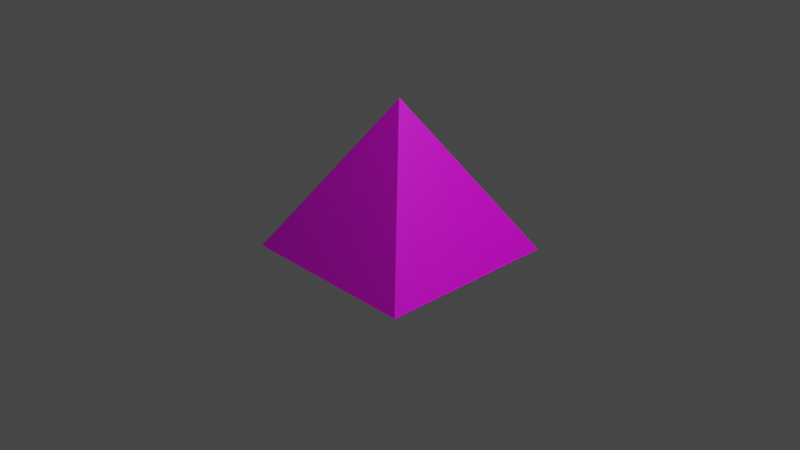 # Source: flushedrodin.blend  (saved by Blender 2.90.8; exported with 4.5.12 LTS)
import bpy
from mathutils import Matrix  # noqa: F401  (used for matrix-valued properties, if any)

bpy.ops.wm.read_factory_settings(use_empty=True)
scene = bpy.context.scene
scene.name = 'Scene'

# ---- collections
col_collection = bpy.data.collections.new('Collection'); scene.collection.children.link(col_collection)

# ---- images (referenced by path relative to the original .blend; pixels are not part of the script)
import os
ASSET_DIR = os.environ.get("B2B_ASSET_DIR", "")  # directory of the original .blend (textures are referenced by path, not embedded)
HERE = os.path.dirname(os.path.abspath(__file__))  # packed textures are extracted next to this script under _unpacked/

def load_image(name, relpath, width, height, colorspace="sRGB"):
    """Load a texture the original file referenced (path relative to the .blend, or extracted next to this script)."""
    p = next((c for c in (os.path.join(HERE, relpath), os.path.join(ASSET_DIR, relpath)) if relpath and os.path.exists(c)), "")
    if p:
        img = bpy.data.images.load(p, check_existing=True)
        img.name = name
    else:  # same state as the original file: an image datablock whose file is absent (Cycles renders it pink)
        img = bpy.data.images.new(name, width, height)
        img.source = "FILE"
        img.filepath = "//" + (relpath or name)
    img.colorspace_settings.name = colorspace
    return img
img_flushedrodin_png = load_image('flushedrodin.png', 'flushedrodin.png', 1024, 1024, 'sRGB')

# ---- materials (node trees are filled in below, after node groups)
mat_material = bpy.data.materials.new('Material')
mat_material.alpha_threshold = 0.0
mat_material.use_transparent_shadow = False
mat_material.line_color = (0.0, 0.0, 0.0, 1.0)

# ---- material node trees
mat_material.use_nodes = True; mat_material.node_tree.nodes.clear()
_N = mat_material.node_tree.nodes; _L = mat_material.node_tree.links
n0 = _N.new('ShaderNodeOutputMaterial'); n0.name = 'Material Output'; n0.location = (300, 300)
n1 = _N.new('ShaderNodeBsdfPrincipled'); n1.name = 'Principled BSDF'; n1.location = (10, 300)
n1.distribution = 'GGX'
n1.subsurface_method = 'BURLEY'
n1.inputs[2].default_value = 0.4
n1.inputs[3].default_value = 1.45
n1.inputs[27].default_value = (0.0, 0.0, 0.0, 1.0)
n1.inputs[28].default_value = 1.0
n2 = _N.new('ShaderNodeTexImage'); n2.name = 'Image Texture'; n2.location = (-364, 164)
n2.image = img_flushedrodin_png
_L.new(n1.outputs[0], n0.inputs[0])
_L.new(n2.outputs[0], n1.inputs[0])
n0.is_active_output = True

# ---- world
world_world = bpy.data.worlds.new('World'); scene.world = world_world
world_world.use_nodes = True; world_world.node_tree.nodes.clear()
_N = world_world.node_tree.nodes; _L = world_world.node_tree.links
n0 = _N.new('ShaderNodeOutputWorld'); n0.name = 'World Output'; n0.location = (300, 300)
n1 = _N.new('ShaderNodeBackground'); n1.name = 'Background'; n1.location = (10, 300)
n1.inputs[0].default_value = (0.05088, 0.05088, 0.05088, 1.0)
_L.new(n1.outputs[0], n0.inputs[0])
n0.is_active_output = True
world_world.color = (0.05088, 0.05088, 0.05088)
world_world.use_sun_shadow = False
world_world.sun_shadow_jitter_overblur = 0.0

# ---- cameras
cam_camera = bpy.data.cameras.new('Camera')
cam_camera.clip_end = 100.0
cam_camera.ortho_scale = 7.314

# ---- lights
light_light = bpy.data.lights.new('Light', 'POINT')
light_light.transmission_factor = 0.0
light_light.energy = 1000.0
light_light.shadow_soft_size = 0.1
light_light.shadow_maximum_resolution = 0.006
light_light.use_absolute_resolution = True

# ---- meshes
me_cube = bpy.data.meshes.new('Cube')
me_cube.from_pydata([(0.0, 0.0, 1.297), (1.0, 1.0, -0.3243), (1.0, -1.0, -0.3243), (-1.0, 1.0, -0.3243), (-1.0, -1.0, -0.3243)], [], [(2, 0, 4), (4, 0, 3), (3, 1, 2, 4), (1, 0, 2), (3, 0, 1)])
_uv = me_cube.uv_layers.new(name='UVMap')
_uv.uv.foreach_set('vector', [1.201, 0.005828, 0.4934, 0.9984, -0.1568, 0.01125, -0.1677, 0.003414, 0.4948, 0.9923, 1.198, 0.002635, 0.4535, 0.8541, 0.4535, 0.777, 0.5306, 0.777, 0.5306, 0.8541, 1.205, 0.004901, 0.4925, 1.001, -0.165, 0.004901, -0.164, 0.003312, 0.4936, 0.9983, 1.203, 0.01114])
me_cube.materials.append(mat_material)
me_cube.use_remesh_preserve_volume = False
me_cube.use_remesh_preserve_attributes = False
me_cube.use_mirror_vertex_groups = False
me_cube.update()

# ---- objects
ob_cube = bpy.data.objects.new('Cube', me_cube)
ob_light = bpy.data.objects.new('Light', light_light)
ob_camera = bpy.data.objects.new('Camera', cam_camera)

# ---- transforms, parenting, visibility, modifiers, constraints
ob_cube.location = (0.0, 0.0, 0.0)
ob_cube.lock_rotations_4d = False
ob_cube.empty_display_type = 'ARROWS'
ob_cube.lineart.crease_threshold = 0.0
ob_light.location = (4.076, 1.005, 5.904)
ob_light.rotation_euler = (0.6503, 0.05522, 1.866)
ob_light.lock_rotations_4d = False
ob_light.empty_display_type = 'ARROWS'
ob_light.color = (0.0, 0.0, 0.0, 0.0)
ob_light.lineart.crease_threshold = 0.0
ob_camera.location = (7.359, -6.926, 4.958)
ob_camera.rotation_euler = (1.109, 0.0, 0.8149)
ob_camera.lock_rotations_4d = False
ob_camera.empty_display_type = 'ARROWS'
ob_camera.color = (0.0, 0.0, 0.0, 0.0)
ob_camera.display_type = 'WIRE'
ob_camera.lineart.crease_threshold = 0.0

# ---- collection membership
col_collection.objects.link(ob_cube)
col_collection.objects.link(ob_light)
col_collection.objects.link(ob_camera)

# ---- scene / render settings (as saved in the file)
scene.camera = ob_camera
scene.frame_start = 1; scene.frame_end = 250; scene.frame_set(1)
scene.render.engine = 'BLENDER_EEVEE_NEXT'
scene.cycles.use_denoising = False
scene.cycles.samples = 128
scene.cycles.sampling_pattern = 'TABULATED_SOBOL'
scene.cycles.use_adaptive_sampling = False
scene.cycles.use_light_tree = False
scene.view_settings.view_transform = 'Filmic'
bpy.context.view_layer.update()
